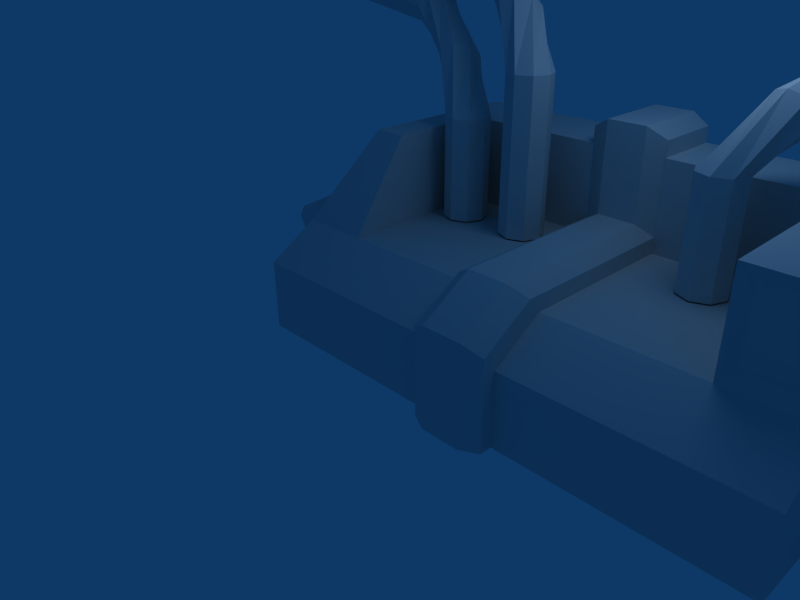 # Source: generator.blend  (saved by Blender 2.43.0; exported with 4.5.12 LTS)
import bpy
from mathutils import Matrix  # noqa: F401  (used for matrix-valued properties, if any)

bpy.ops.wm.read_factory_settings(use_empty=True)
scene = bpy.context.scene
scene.name = 'Scene'

# ---- collections
col_collection_1 = bpy.data.collections.new('Collection 1'); scene.collection.children.link(col_collection_1)

# ---- materials (node trees are filled in below, after node groups)
mat_material = bpy.data.materials.new('Material')
mat_material.alpha_threshold = 0.0
mat_material.roughness = 0.5
mat_material.line_color = (0.0, 0.0, 0.0, 1.0)

# ---- material node trees

# ---- world
world_world = bpy.data.worlds.new('World'); scene.world = world_world
world_world.color = (0.05656, 0.2208, 0.4)
world_world.use_sun_shadow = False
world_world.sun_shadow_jitter_overblur = 0.0
world_world.cycles.sampling_method = 'MANUAL'
world_world.cycles.sample_map_resolution = 256

# ---- cameras
cam_camera = bpy.data.cameras.new('Camera')
cam_camera.passepartout_alpha = 0.2
cam_camera.clip_end = 100.0
cam_camera.lens = 35.0
cam_camera.ortho_scale = 7.314
cam_camera.show_passepartout = False
cam_camera.show_safe_areas = True
cam_camera.dof.focus_distance = 0.0
cam_camera.dof.aperture_fstop = 128.0

# ---- lights
light_spot = bpy.data.lights.new('Spot', 'POINT')
light_spot.transmission_factor = 0.0
light_spot.cutoff_distance = 30.0
light_spot.energy = 100.0
light_spot.shadow_buffer_clip_start = 1.001
light_spot.shadow_soft_size = 1.0
light_spot.shadow_maximum_resolution = 0.006
light_spot.use_absolute_resolution = True
light_spot.cycles.use_multiple_importance_sampling = False

# ---- meshes
me_cube = bpy.data.meshes.new('Cube')
me_cube.from_pydata([(6.067, 3.017, 0.0043), (6.067, -1.0, 0.0043), (-1.0, -1.0, 0.0043), (-1.0, 3.017, 0.0043), (6.067, 3.017, 1.0), (6.067, -1.0, 1.0), (-1.0, -1.0, 1.0), (-1.0, 3.017, 1.0), (-1.0, 3.017, 1.443), (-1.0, -0.2867, 1.443), (6.067, -0.2867, 1.443), (6.067, 3.017, 1.443), (-1.0, -0.2547, 0.8181), (-1.0, 2.355, 0.8181), (-1.0, 0.2087, 1.106), (-1.0, 2.355, 1.106), (-1.0, 2.375, 0.0043), (-1.0, -0.2378, 0.0043), (-1.333, 0.02291, 0.7161), (-1.333, 0.3936, 0.9462), (-1.333, 2.111, 0.9462), (-1.333, 2.111, 0.7161), (-1.333, 2.127, -0.004538), (-1.333, 0.0365, -0.004538), (6.416, 0.0365, -0.004538), (6.416, 2.127, -0.004538), (6.416, 2.111, 0.7161), (6.416, 2.111, 0.9462), (6.416, 0.3936, 0.9462), (6.416, 0.02291, 0.7161), (6.075, -0.2378, 0.0043), (6.075, 2.375, 0.0043), (6.083, 2.355, 1.106), (6.083, 0.2087, 1.106), (6.083, 2.355, 0.8181), (6.083, -0.2547, 0.8181), (2.007, -0.2867, 1.443), (2.007, -1.0, 1.0), (2.007, -1.0, 0.0043), (3.026, -1.0, 0.0043), (3.026, -1.0, 1.0), (3.026, -0.2867, 1.443), (3.026, -0.4657, 1.659), (3.026, -1.179, 1.217), (3.026, -1.179, 0.007497), (2.007, -1.179, 0.007497), (2.007, -1.179, 1.217), (2.007, -0.4657, 1.659), (-0.01787, 2.021, 1.443), (-0.009034, -0.2867, 1.443), (2.007, 2.02, 1.443), (2.007, 2.026, 1.659), (3.026, 2.026, 1.659), (3.026, 2.02, 1.443), (5.016, -0.2867, 1.443), (5.014, 2.021, 1.443), (5.014, 2.021, 2.679), (5.016, -0.2867, 2.679), (3.026, 2.02, 2.679), (3.026, 2.026, 2.896), (2.007, 2.026, 2.896), (2.007, 2.02, 2.679), (-0.009034, 0.5502, 2.679), (-0.01787, 2.021, 2.679), (2.007, 3.009, 2.896), (3.026, 3.009, 2.896), (3.026, 3.017, 2.679), (2.007, 3.017, 2.679), (6.067, 3.017, 2.679), (6.067, -0.2867, 2.679), (-0.4729, 0.5502, 2.679), (-0.4729, 3.017, 2.679), (2.805, 3.0, 3.051), (2.265, 3.0, 3.051), (2.265, 1.889, 3.051), (2.805, 1.889, 3.051), (2.805, 1.889, 1.814), (2.265, 1.889, 1.814), (2.265, -0.6028, 1.814), (2.265, -1.316, 1.371), (2.265, -1.316, 0.01985), (2.805, -1.316, 0.01985), (2.805, -1.316, 1.371), (2.805, -0.6028, 1.814), (5.924, -0.1949, 2.511), (5.159, -0.1949, 2.511), (5.159, -0.1949, 1.611), (5.924, -0.1949, 1.611), (0.6379, 1.165, 2.881), (0.7282, 1.383, 2.881), (0.6379, 1.601, 2.881), (0.4198, 1.691, 2.881), (0.2018, 1.601, 2.881), (0.1115, 1.383, 2.881), (0.2018, 1.165, 2.881), (0.4198, 1.075, 2.881), (0.6379, 1.165, 1.456), (0.7282, 1.383, 1.456), (0.6379, 1.601, 1.456), (0.4198, 1.691, 1.456), (0.2018, 1.601, 1.456), (0.1115, 1.383, 1.456), (0.2018, 1.165, 1.456), (0.4198, 1.075, 1.456), (0.1867, 1.857, 3.59), (0.1681, 1.661, 3.72), (0.03762, 1.986, 3.46), (-0.1918, 1.972, 3.406), (-0.3671, 1.824, 3.46), (-0.3857, 1.628, 3.59), (-0.2366, 1.499, 3.72), (-0.007212, 1.513, 3.774), (-0.7844, 2.355, 4.162), (-0.7351, 2.252, 4.369), (-0.8714, 2.281, 3.956), (-0.9451, 2.074, 3.87), (-0.9625, 1.855, 3.956), (-0.9132, 1.752, 4.162), (-0.8262, 1.826, 4.369), (-0.7525, 2.033, 4.454), (-2.632, 2.669, 4.386), (-2.676, 2.588, 4.603), (-2.706, 2.614, 4.169), (-2.856, 2.455, 4.079), (-2.993, 2.286, 4.169), (-3.038, 2.205, 4.386), (-2.964, 2.26, 4.603), (-2.814, 2.418, 4.693), (-3.022, 3.169, 4.416), (-3.112, 3.17, 4.634), (-3.112, 3.167, 4.198), (-3.33, 3.167, 4.108), (-3.549, 3.168, 4.198), (-3.639, 3.17, 4.416), (-3.548, 3.171, 4.634), (-3.33, 3.171, 4.724), (-3.112, 3.805, 4.63), (-3.021, 3.804, 4.412), (-3.112, 3.803, 4.194), (-3.33, 3.803, 4.104), (-3.548, 3.803, 4.194), (-3.638, 3.805, 4.412), (-3.548, 3.806, 4.63), (-3.33, 3.806, 4.721), (-3.564, 3.811, 0.6648), (-3.716, 3.814, 0.6016), (-3.78, 3.815, 0.4492), (-3.716, 3.814, 0.2968), (-3.564, 3.811, 0.2337), (-3.412, 3.808, 0.2968), (-3.412, 3.808, 0.6016), (-3.349, 3.807, 0.4492), (-3.543, 2.41, 0.6648), (-3.696, 2.404, 0.6016), (-3.759, 2.401, 0.4492), (-3.696, 2.404, 0.2968), (-3.543, 2.41, 0.2337), (-3.391, 2.416, 0.2968), (-3.391, 2.416, 0.6016), (-3.328, 2.419, 0.4492), (-3.288, 1.432, 0.7032), (-3.437, 1.333, 0.6288), (-3.499, 1.292, 0.4492), (-3.437, 1.333, 0.2697), (-3.288, 1.432, 0.1953), (-3.138, 1.532, 0.2697), (-3.138, 1.532, 0.6288), (-3.077, 1.573, 0.4492), (-1.314, 1.168, 0.8652), (-1.314, 0.8734, 0.7434), (-1.314, 0.7516, 0.4492), (-1.314, 0.8734, 0.1551), (-1.314, 1.168, 0.03322), (-1.314, 1.462, 0.1551), (-1.314, 1.584, 0.4492), (-1.314, 1.462, 0.7434), (-2.74, 1.168, 0.7576), (-2.74, 0.9495, 0.6673), (-2.74, 0.8592, 0.4492), (-2.74, 0.9495, 0.2312), (-2.74, 1.168, 0.1409), (-2.74, 1.386, 0.2312), (-2.74, 1.476, 0.4492), (-2.74, 1.386, 0.6673), (-2.325, 3.806, 5.417), (-2.543, 3.806, 5.327), (-2.634, 3.805, 5.109), (-2.543, 3.803, 4.891), (-2.325, 3.803, 4.801), (-2.107, 3.803, 4.891), (-2.017, 3.804, 5.109), (-2.107, 3.805, 5.327), (-2.326, 3.171, 5.421), (-2.544, 3.171, 5.331), (-2.635, 3.17, 5.113), (-2.544, 3.168, 4.895), (-2.326, 3.167, 4.804), (-2.108, 3.167, 4.895), (-2.108, 3.17, 5.331), (-2.018, 3.169, 5.113), (-1.81, 2.418, 5.39), (-1.96, 2.26, 5.3), (-2.034, 2.205, 5.082), (-1.989, 2.286, 4.865), (-1.852, 2.455, 4.775), (-1.702, 2.614, 4.865), (-1.672, 2.588, 5.3), (-1.627, 2.669, 5.082), (0.2517, 2.033, 5.151), (0.178, 1.826, 5.066), (0.09098, 1.752, 4.859), (0.04174, 1.855, 4.652), (0.05907, 2.074, 4.567), (0.1328, 2.281, 4.652), (0.2691, 2.252, 5.066), (0.2198, 2.355, 4.859), (0.997, 1.513, 4.47), (0.7676, 1.499, 4.417), (0.6185, 1.628, 4.287), (0.6371, 1.824, 4.157), (0.8124, 1.972, 4.103), (1.042, 1.986, 4.157), (1.172, 1.661, 4.417), (1.191, 1.857, 4.287), (1.424, 1.075, 1.456), (1.206, 1.165, 1.456), (1.116, 1.383, 1.456), (1.206, 1.601, 1.456), (1.424, 1.691, 1.456), (1.642, 1.601, 1.456), (1.732, 1.383, 1.456), (1.642, 1.165, 1.456), (1.424, 1.075, 3.578), (1.206, 1.165, 3.578), (1.116, 1.383, 3.578), (1.206, 1.601, 3.578), (1.424, 1.691, 3.578), (1.642, 1.601, 3.578), (1.732, 1.383, 3.578), (1.642, 1.165, 3.578), (3.812, 1.165, 2.881), (3.721, 1.383, 2.881), (3.812, 1.601, 2.881), (4.03, 1.691, 2.881), (4.248, 1.601, 2.881), (4.338, 1.383, 2.881), (4.248, 1.165, 2.881), (4.03, 1.075, 2.881), (3.812, 1.165, 1.456), (3.721, 1.383, 1.456), (3.812, 1.601, 1.456), (4.03, 1.691, 1.456), (4.248, 1.601, 1.456), (4.338, 1.383, 1.456), (4.248, 1.165, 1.456), (4.03, 1.075, 1.456), (4.263, 1.857, 3.59), (4.281, 1.661, 3.72), (4.412, 1.986, 3.46), (4.641, 1.972, 3.406), (4.817, 1.824, 3.46), (4.835, 1.628, 3.59), (4.686, 1.499, 3.72), (4.457, 1.513, 3.774), (5.234, 2.355, 4.162), (5.185, 2.252, 4.369), (5.321, 2.281, 3.956), (5.395, 2.074, 3.87), (5.412, 1.855, 3.956), (5.363, 1.752, 4.162), (5.276, 1.826, 4.369), (5.202, 2.033, 4.454), (7.081, 2.669, 4.386), (7.126, 2.588, 4.603), (7.155, 2.614, 4.169), (7.305, 2.455, 4.079), (7.443, 2.286, 4.169), (7.488, 2.205, 4.386), (7.413, 2.26, 4.603), (7.263, 2.418, 4.693), (7.472, 3.169, 4.416), (7.562, 3.17, 4.634), (7.562, 3.167, 4.198), (7.78, 3.167, 4.108), (7.998, 3.168, 4.198), (8.088, 3.17, 4.416), (7.998, 3.171, 4.634), (7.78, 3.171, 4.724), (7.561, 3.805, 4.63), (7.471, 3.804, 4.412), (7.561, 3.803, 4.194), (7.779, 3.803, 4.104), (7.997, 3.803, 4.194), (8.087, 3.805, 4.412), (7.997, 3.806, 4.63), (7.779, 3.806, 4.721), (7.826, 1.386, 0.6673), (7.826, 1.476, 0.4492), (7.826, 1.386, 0.2312), (7.826, 1.168, 0.1409), (7.826, 0.9495, 0.2312), (7.826, 0.8592, 0.4492), (7.826, 0.9495, 0.6673), (7.826, 1.168, 0.7576), (6.401, 1.462, 0.7434), (6.401, 1.462, 0.1551), (6.401, 1.168, 0.03322), (6.401, 0.8734, 0.1551), (6.401, 0.7516, 0.4492), (6.401, 0.8734, 0.7434), (6.401, 1.168, 0.8652), (8.163, 1.573, 0.4492), (8.225, 1.532, 0.6288), (8.225, 1.532, 0.2697), (8.375, 1.432, 0.1953), (8.524, 1.333, 0.2697), (8.586, 1.292, 0.4492), (8.524, 1.333, 0.6288), (8.375, 1.432, 0.7032), (8.415, 2.419, 0.4492), (8.478, 2.416, 0.6016), (8.478, 2.416, 0.2968), (8.63, 2.41, 0.2337), (8.782, 2.404, 0.2968), (8.846, 2.401, 0.4492), (8.782, 2.404, 0.6016), (8.63, 2.41, 0.6648), (8.435, 3.807, 0.4492), (8.498, 3.808, 0.6016), (8.498, 3.808, 0.2968), (8.651, 3.811, 0.2337), (8.803, 3.814, 0.2968), (8.866, 3.815, 0.4492), (8.803, 3.814, 0.6016), (8.651, 3.811, 0.6648)], [], [(2, 6, 12, 17), (7, 3, 16, 13), (6, 9, 14, 12), (9, 8, 15, 14), (8, 7, 13, 15), (12, 14, 19, 18), (14, 15, 20, 19), (15, 13, 21, 20), (13, 16, 22, 21), (17, 12, 18, 23), (18, 19, 20, 21), (22, 23, 18, 21), (25, 26, 29, 24), (29, 26, 27, 28), (30, 24, 29, 35), (34, 26, 25, 31), (32, 27, 26, 34), (33, 28, 27, 32), (35, 29, 28, 33), (5, 35, 33, 10), (10, 33, 32, 11), (4, 11, 32, 34), (0, 4, 34, 31), (1, 30, 35, 5), (6, 2, 38, 37), (1, 5, 40, 39), (40, 41, 42, 43), (39, 40, 43, 44), (37, 38, 45, 46), (36, 37, 46, 47), (49, 9, 6), (49, 36, 50, 48), (10, 54, 5), (53, 41, 54, 55), (55, 54, 57, 56), (53, 55, 56, 58), (48, 50, 61, 63), (49, 48, 63, 62), (9, 49, 62, 70), (10, 11, 68, 69), (8, 9, 70, 71), (71, 70, 62, 63), (71, 63, 61, 67), (68, 66, 58, 56), (69, 68, 56, 57), (6, 37, 36, 49), (36, 47, 51, 50), (42, 41, 53, 52), (5, 54, 41, 40), (67, 61, 60, 64), (65, 59, 58, 66), (59, 65, 72, 75), (64, 60, 74, 73), (60, 51, 77, 74), (52, 59, 75, 76), (42, 52, 76, 83), (51, 47, 78, 77), (47, 46, 79, 78), (46, 45, 80, 79), (44, 43, 82, 81), (43, 42, 83, 82), (79, 80, 81, 82), (78, 79, 82, 83), (77, 76, 75, 74), (78, 83, 76, 77), (73, 74, 75, 72), (69, 57, 85, 84), (10, 69, 84, 87), (57, 54, 86, 85), (54, 10, 87, 86), (86, 87, 84, 85), (88, 96, 97, 89), (89, 97, 98, 90), (90, 98, 99, 91), (91, 99, 100, 92), (92, 100, 101, 93), (93, 101, 102, 94), (94, 102, 103, 95), (95, 103, 96, 88), (88, 89, 104, 105), (89, 90, 106, 104), (90, 91, 107, 106), (91, 92, 108, 107), (92, 93, 109, 108), (93, 94, 110, 109), (94, 95, 111, 110), (95, 88, 105, 111), (105, 104, 112, 113), (104, 106, 114, 112), (106, 107, 115, 114), (107, 108, 116, 115), (108, 109, 117, 116), (109, 110, 118, 117), (110, 111, 119, 118), (111, 105, 113, 119), (113, 112, 120, 121), (112, 114, 122, 120), (114, 115, 123, 122), (115, 116, 124, 123), (116, 117, 125, 124), (117, 118, 126, 125), (118, 119, 127, 126), (119, 113, 121, 127), (121, 120, 128, 129), (120, 122, 130, 128), (122, 123, 131, 130), (123, 124, 132, 131), (124, 125, 133, 132), (125, 126, 134, 133), (126, 127, 135, 134), (127, 121, 129, 135), (129, 128, 137, 136), (128, 130, 138, 137), (130, 131, 139, 138), (131, 132, 140, 139), (132, 133, 141, 140), (133, 134, 142, 141), (134, 135, 143, 142), (135, 129, 136, 143), (152, 158, 150, 144), (153, 152, 144, 145), (154, 153, 145, 146), (155, 154, 146, 147), (156, 155, 147, 148), (157, 156, 148, 149), (159, 157, 149, 151), (158, 159, 151, 150), (160, 166, 158, 152), (161, 160, 152, 153), (162, 161, 153, 154), (163, 162, 154, 155), (164, 163, 155, 156), (165, 164, 156, 157), (167, 165, 157, 159), (166, 167, 159, 158), (176, 183, 166, 160), (177, 176, 160, 161), (178, 177, 161, 162), (179, 178, 162, 163), (180, 179, 163, 164), (181, 180, 164, 165), (182, 181, 165, 167), (183, 182, 167, 166), (176, 168, 175, 183), (177, 169, 168, 176), (178, 170, 169, 177), (179, 171, 170, 178), (180, 172, 171, 179), (181, 173, 172, 180), (182, 174, 173, 181), (183, 175, 174, 182), (192, 198, 191, 184), (193, 192, 184, 185), (194, 193, 185, 186), (195, 194, 186, 187), (196, 195, 187, 188), (197, 196, 188, 189), (199, 197, 189, 190), (198, 199, 190, 191), (200, 206, 198, 192), (201, 200, 192, 193), (202, 201, 193, 194), (203, 202, 194, 195), (204, 203, 195, 196), (205, 204, 196, 197), (207, 205, 197, 199), (206, 207, 199, 198), (208, 214, 206, 200), (209, 208, 200, 201), (210, 209, 201, 202), (211, 210, 202, 203), (212, 211, 203, 204), (213, 212, 204, 205), (215, 213, 205, 207), (214, 215, 207, 206), (216, 222, 214, 208), (217, 216, 208, 209), (218, 217, 209, 210), (219, 218, 210, 211), (220, 219, 211, 212), (221, 220, 212, 213), (223, 221, 213, 215), (222, 223, 215, 214), (232, 239, 222, 216), (233, 232, 216, 217), (234, 233, 217, 218), (235, 234, 218, 219), (236, 235, 219, 220), (237, 236, 220, 221), (238, 237, 221, 223), (239, 238, 223, 222), (232, 224, 231, 239), (233, 225, 224, 232), (234, 226, 225, 233), (235, 227, 226, 234), (236, 228, 227, 235), (237, 229, 228, 236), (238, 230, 229, 237), (239, 231, 230, 238), (240, 241, 249, 248), (241, 242, 250, 249), (242, 243, 251, 250), (243, 244, 252, 251), (244, 245, 253, 252), (245, 246, 254, 253), (246, 247, 255, 254), (247, 240, 248, 255), (240, 257, 256, 241), (241, 256, 258, 242), (242, 258, 259, 243), (243, 259, 260, 244), (244, 260, 261, 245), (245, 261, 262, 246), (246, 262, 263, 247), (247, 263, 257, 240), (257, 265, 264, 256), (256, 264, 266, 258), (258, 266, 267, 259), (259, 267, 268, 260), (260, 268, 269, 261), (261, 269, 270, 262), (262, 270, 271, 263), (263, 271, 265, 257), (265, 273, 272, 264), (264, 272, 274, 266), (266, 274, 275, 267), (267, 275, 276, 268), (268, 276, 277, 269), (269, 277, 278, 270), (270, 278, 279, 271), (271, 279, 273, 265), (273, 281, 280, 272), (272, 280, 282, 274), (274, 282, 283, 275), (275, 283, 284, 276), (276, 284, 285, 277), (277, 285, 286, 278), (278, 286, 287, 279), (279, 287, 281, 273), (281, 288, 289, 280), (280, 289, 290, 282), (282, 290, 291, 283), (283, 291, 292, 284), (284, 292, 293, 285), (285, 293, 294, 286), (286, 294, 295, 287), (287, 295, 288, 281), (298, 299, 306, 305), (299, 300, 307, 306), (300, 301, 308, 307), (301, 302, 309, 308), (302, 303, 310, 309), (303, 296, 304, 310), (296, 312, 311, 297), (297, 311, 313, 298), (298, 313, 314, 299), (299, 314, 315, 300), (300, 315, 316, 301), (301, 316, 317, 302), (302, 317, 318, 303), (303, 318, 312, 296), (312, 320, 319, 311), (311, 319, 321, 313), (313, 321, 322, 314), (314, 322, 323, 315), (315, 323, 324, 316), (316, 324, 325, 317), (317, 325, 326, 318), (318, 326, 320, 312), (320, 328, 327, 319), (319, 327, 329, 321), (321, 329, 330, 322), (322, 330, 331, 323), (323, 331, 332, 324), (324, 332, 333, 325), (325, 333, 334, 326), (326, 334, 328, 320)])
_uv = me_cube.uv_layers.new(name='UVTex')
_uv.uv.foreach_set('vector', [0.1256, 0.9328, 0.1256, 0.8359, 0.1981, 0.8536, 0.1997, 0.9328, 0.5163, 0.8359, 0.5163, 0.9328, 0.4538, 0.9325, 0.4519, 0.8535, 0.1256, 0.8359, 0.195, 0.7928, 0.2432, 0.8256, 0.1981, 0.8536, 0.195, 0.7928, 0.5163, 0.7928, 0.4519, 0.8256, 0.2432, 0.8256, 0.5163, 0.7928, 0.5163, 0.8359, 0.4519, 0.8535, 0.4519, 0.8256, 0.1981, 0.8536, 0.2432, 0.8256, 0.2612, 0.8411, 0.2251, 0.8635, 0.2432, 0.8256, 0.4519, 0.8256, 0.4282, 0.8411, 0.2612, 0.8411, 0.4519, 0.8256, 0.4519, 0.8535, 0.4282, 0.8634, 0.4282, 0.8411, 0.4519, 0.8535, 0.4538, 0.9325, 0.4297, 0.9334, 0.4282, 0.8634, 0.1997, 0.9328, 0.1981, 0.8536, 0.2251, 0.8635, 0.2264, 0.9336, 0.2251, 0.8635, 0.2612, 0.8411, 0.4282, 0.8411, 0.4282, 0.8634, 0.4297, 0.9334, 0.2264, 0.9336, 0.2251, 0.8635, 0.4282, 0.8634, 0.4297, 0.9334, 0.4282, 0.8634, 0.2251, 0.8635, 0.2264, 0.9336, 0.2251, 0.8635, 0.4282, 0.8634, 0.4282, 0.8411, 0.2612, 0.8411, 0.1997, 0.9328, 0.2264, 0.9336, 0.2251, 0.8635, 0.1981, 0.8536, 0.4519, 0.8535, 0.4282, 0.8634, 0.4297, 0.9334, 0.4538, 0.9325, 0.4519, 0.8256, 0.4282, 0.8411, 0.4282, 0.8634, 0.4519, 0.8535, 0.2432, 0.8256, 0.2612, 0.8411, 0.4282, 0.8411, 0.4519, 0.8256, 0.1981, 0.8536, 0.2251, 0.8635, 0.2612, 0.8411, 0.2432, 0.8256, 0.1256, 0.8359, 0.1981, 0.8536, 0.2432, 0.8256, 0.195, 0.7928, 0.195, 0.7928, 0.2432, 0.8256, 0.4519, 0.8256, 0.5163, 0.7928, 0.5163, 0.8359, 0.5163, 0.7928, 0.4519, 0.8256, 0.4519, 0.8535, 0.5163, 0.9328, 0.5163, 0.8359, 0.4519, 0.8535, 0.4538, 0.9325, 0.1256, 0.9328, 0.1997, 0.9328, 0.1981, 0.8536, 0.1256, 0.8359, 0.04865, 0.1983, 0.04865, 0.2786, 0.2911, 0.2786, 0.2911, 0.1983, 0.6186, 0.2786, 0.6186, 0.1983, 0.3734, 0.1983, 0.3734, 0.2786, 0.3734, 0.1983, 0.3734, 0.1626, 0.3629, 0.1606, 0.3587, 0.1945, 0.3734, 0.2786, 0.3734, 0.1983, 0.3587, 0.1945, 0.3663, 0.2748, 0.2911, 0.1983, 0.2911, 0.2786, 0.2984, 0.2752, 0.3058, 0.194, 0.2911, 0.1626, 0.2911, 0.1983, 0.3058, 0.194, 0.3014, 0.1606, 0.1286, 0.1626, 0.04865, 0.1626, 0.04865, 0.1983, 0.1316, 0.4722, 0.272, 0.4728, 0.2726, 0.3121, 0.1316, 0.3116, 0.6186, 0.1626, 0.5338, 0.1626, 0.6186, 0.1983, 0.3983, 0.3123, 0.3982, 0.4771, 0.5405, 0.4772, 0.5403, 0.3122, 0.5403, 0.3122, 0.5405, 0.4772, 0.6289, 0.4771, 0.6288, 0.3122, 0.06166, 0.5065, 0.2762, 0.5065, 0.2762, 0.64, 0.06166, 0.64, 0.6239, 0.5072, 0.3938, 0.5069, 0.3938, 0.6399, 0.6239, 0.6397, 0.1316, 0.4722, 0.1316, 0.3116, 0.04548, 0.3116, 0.04548, 0.4139, 0.04865, 0.1626, 0.1286, 0.1626, 0.1286, 0.06288, 0.09115, 0.06288, 0.6991, 0.04224, 0.6991, 0.339, 0.8101, 0.339, 0.8101, 0.04224, 0.713, 0.662, 0.713, 0.3815, 0.818, 0.4525, 0.818, 0.662, 0.06436, 0.681, 0.06437, 0.8754, 0.1009, 0.8754, 0.1002, 0.7595, 0.06436, 0.681, 0.1002, 0.7595, 0.2598, 0.7595, 0.2598, 0.681, 0.6212, 0.681, 0.3815, 0.681, 0.3815, 0.7595, 0.5382, 0.7595, 0.6212, 0.9413, 0.6212, 0.681, 0.5382, 0.7595, 0.5384, 0.9413, 0.04865, 0.1983, 0.2911, 0.1983, 0.2911, 0.1626, 0.1286, 0.1626, 0.272, 0.4728, 0.2936, 0.4907, 0.2937, 0.3125, 0.2726, 0.3121, 0.3765, 0.4906, 0.3982, 0.4771, 0.3983, 0.3123, 0.3766, 0.3124, 0.6186, 0.1983, 0.5338, 0.1626, 0.3734, 0.1626, 0.3734, 0.1983, 0.2598, 0.681, 0.2598, 0.7595, 0.2769, 0.7591, 0.2769, 0.6816, 0.3644, 0.6816, 0.3644, 0.7591, 0.3815, 0.7595, 0.3815, 0.681, 0.3644, 0.7591, 0.3644, 0.6816, 0.3432, 0.6823, 0.3432, 0.7699, 0.2769, 0.6816, 0.2769, 0.7591, 0.3006, 0.7699, 0.3006, 0.6823, 0.2762, 0.64, 0.2762, 0.5065, 0.3078, 0.5232, 0.3078, 0.6567, 0.3938, 0.5069, 0.3938, 0.6399, 0.3661, 0.6567, 0.3661, 0.5232, 0.3765, 0.4906, 0.3766, 0.3124, 0.3545, 0.3226, 0.3544, 0.5008, 0.2937, 0.3125, 0.2936, 0.4907, 0.3158, 0.5008, 0.3158, 0.3226, 0.3014, 0.1606, 0.3058, 0.194, 0.3216, 0.1926, 0.3178, 0.1583, 0.3058, 0.194, 0.2984, 0.2752, 0.3162, 0.2742, 0.3216, 0.1926, 0.3663, 0.2748, 0.3587, 0.1945, 0.3441, 0.1937, 0.3516, 0.2734, 0.3587, 0.1945, 0.3629, 0.1606, 0.3478, 0.1583, 0.3441, 0.1937, 0.3216, 0.1926, 0.3162, 0.2742, 0.3516, 0.2734, 0.3441, 0.1937, 0.3178, 0.1583, 0.3216, 0.1926, 0.3441, 0.1937, 0.3478, 0.1583, 0.3078, 0.5232, 0.3661, 0.5232, 0.3661, 0.6567, 0.3078, 0.6567, 0.3158, 0.5008, 0.3544, 0.5008, 0.3545, 0.3226, 0.3158, 0.3226, 0.3006, 0.6823, 0.3006, 0.7699, 0.3432, 0.7699, 0.3432, 0.6823, 0.6186, 0.06288, 0.5338, 0.06288, 0.5454, 0.07644, 0.6071, 0.07644, 0.6186, 0.1626, 0.6186, 0.06288, 0.6071, 0.07644, 0.6071, 0.149, 0.5338, 0.06288, 0.5338, 0.1626, 0.5454, 0.149, 0.5454, 0.07644, 0.5338, 0.1626, 0.6186, 0.1626, 0.6071, 0.149, 0.5454, 0.149, 0.5454, 0.149, 0.6071, 0.149, 0.6071, 0.07644, 0.5454, 0.07644, 0.9543, 0.7752, 0.9543, 0.9712, 0.9668, 0.9712, 0.9668, 0.7752, 0.9668, 0.7752, 0.9668, 0.9712, 0.9543, 0.9712, 0.9543, 0.7752, 0.9543, 0.7752, 0.9543, 0.9712, 0.9244, 0.9712, 0.9244, 0.7752, 0.9244, 0.7752, 0.9244, 0.9712, 0.8944, 0.9712, 0.8944, 0.7752, 0.8944, 0.7752, 0.8944, 0.9712, 0.882, 0.9712, 0.882, 0.7752, 0.882, 0.7752, 0.882, 0.9712, 0.8944, 0.9712, 0.8944, 0.7752, 0.8944, 0.7752, 0.8944, 0.9712, 0.9244, 0.9712, 0.9244, 0.7752, 0.9244, 0.7752, 0.9244, 0.9712, 0.9543, 0.9712, 0.9543, 0.7752, 0.9543, 0.7752, 0.9668, 0.7752, 0.9668, 0.6568, 0.9543, 0.6568, 0.9668, 0.7752, 0.9543, 0.7752, 0.9543, 0.6568, 0.9668, 0.6568, 0.9543, 0.7752, 0.9244, 0.7752, 0.9244, 0.6568, 0.9543, 0.6568, 0.9244, 0.7752, 0.8944, 0.7752, 0.8944, 0.6568, 0.9244, 0.6568, 0.8944, 0.7752, 0.882, 0.7752, 0.882, 0.6568, 0.8944, 0.6568, 0.882, 0.7752, 0.8944, 0.7752, 0.8944, 0.6568, 0.882, 0.6568, 0.8944, 0.7752, 0.9244, 0.7752, 0.9244, 0.6568, 0.8944, 0.6568, 0.9244, 0.7752, 0.9543, 0.7752, 0.9543, 0.6568, 0.9244, 0.6568, 0.9543, 0.6568, 0.9668, 0.6568, 0.9668, 0.5131, 0.9543, 0.5131, 0.9668, 0.6568, 0.9543, 0.6568, 0.9543, 0.5131, 0.9668, 0.5131, 0.9543, 0.6568, 0.9244, 0.6568, 0.9244, 0.5131, 0.9543, 0.5131, 0.9244, 0.6568, 0.8944, 0.6568, 0.8944, 0.5131, 0.9244, 0.5131, 0.8944, 0.6568, 0.882, 0.6568, 0.882, 0.5131, 0.8944, 0.5131, 0.882, 0.6568, 0.8944, 0.6568, 0.8944, 0.5131, 0.882, 0.5131, 0.8944, 0.6568, 0.9244, 0.6568, 0.9244, 0.5131, 0.8944, 0.5131, 0.9244, 0.6568, 0.9543, 0.6568, 0.9543, 0.5131, 0.9244, 0.5131, 0.9543, 0.5131, 0.9668, 0.5131, 0.9668, 0.2087, 0.9543, 0.2087, 0.9668, 0.5131, 0.9543, 0.5131, 0.9543, 0.2087, 0.9668, 0.2087, 0.9543, 0.5131, 0.9244, 0.5131, 0.9244, 0.2087, 0.9543, 0.2087, 0.9244, 0.5131, 0.8944, 0.5131, 0.8944, 0.2087, 0.9244, 0.2087, 0.8944, 0.5131, 0.882, 0.5131, 0.882, 0.2087, 0.8944, 0.2087, 0.882, 0.5131, 0.8944, 0.5131, 0.8944, 0.2087, 0.882, 0.2087, 0.8944, 0.5131, 0.9244, 0.5131, 0.9244, 0.2087, 0.8944, 0.2087, 0.9244, 0.5131, 0.9543, 0.5131, 0.9543, 0.2087, 0.9244, 0.2087, 0.9543, 0.2087, 0.9668, 0.2087, 0.9668, 0.1158, 0.9543, 0.1158, 0.9668, 0.2087, 0.9543, 0.2087, 0.9543, 0.1158, 0.9668, 0.1158, 0.9543, 0.2087, 0.9244, 0.2087, 0.9244, 0.1158, 0.9543, 0.1158, 0.9244, 0.2087, 0.8944, 0.2087, 0.8944, 0.1158, 0.9244, 0.1158, 0.8944, 0.2087, 0.882, 0.2087, 0.882, 0.1158, 0.8944, 0.1158, 0.882, 0.2087, 0.8944, 0.2087, 0.8944, 0.1158, 0.882, 0.1158, 0.8944, 0.2087, 0.9244, 0.2087, 0.9244, 0.1158, 0.8944, 0.1158, 0.9244, 0.2087, 0.9543, 0.2087, 0.9543, 0.1158, 0.9244, 0.1158, 0.9543, 0.1158, 0.9668, 0.1158, 0.9668, 0.02839, 0.9543, 0.02839, 0.9668, 0.1158, 0.9543, 0.1158, 0.9543, 0.02839, 0.9668, 0.02839, 0.9543, 0.1158, 0.9244, 0.1158, 0.9244, 0.02839, 0.9543, 0.02839, 0.9244, 0.1158, 0.8944, 0.1158, 0.8944, 0.02839, 0.9244, 0.02839, 0.8944, 0.1158, 0.882, 0.1158, 0.882, 0.02839, 0.8944, 0.02839, 0.882, 0.1158, 0.8944, 0.1158, 0.8944, 0.02839, 0.882, 0.02839, 0.8944, 0.1158, 0.9244, 0.1158, 0.9244, 0.02839, 0.8944, 0.02839, 0.9244, 0.1158, 0.9543, 0.1158, 0.9543, 0.02839, 0.9244, 0.02839, 0.9244, 0.5131, 0.9543, 0.5131, 0.9543, 0.2087, 0.9244, 0.2087, 0.8944, 0.5131, 0.9244, 0.5131, 0.9244, 0.2087, 0.8944, 0.2087, 0.882, 0.5131, 0.8944, 0.5131, 0.8944, 0.2087, 0.882, 0.2087, 0.8944, 0.5131, 0.882, 0.5131, 0.882, 0.2087, 0.8944, 0.2087, 0.9244, 0.5131, 0.8944, 0.5131, 0.8944, 0.2087, 0.9244, 0.2087, 0.9543, 0.5131, 0.9244, 0.5131, 0.9244, 0.2087, 0.9543, 0.2087, 0.9668, 0.5131, 0.9543, 0.5131, 0.9543, 0.2087, 0.9668, 0.2087, 0.9543, 0.5131, 0.9668, 0.5131, 0.9668, 0.2087, 0.9543, 0.2087, 0.9244, 0.6568, 0.9543, 0.6568, 0.9543, 0.5131, 0.9244, 0.5131, 0.8944, 0.6568, 0.9244, 0.6568, 0.9244, 0.5131, 0.8944, 0.5131, 0.882, 0.6568, 0.8944, 0.6568, 0.8944, 0.5131, 0.882, 0.5131, 0.8944, 0.6568, 0.882, 0.6568, 0.882, 0.5131, 0.8944, 0.5131, 0.9244, 0.6568, 0.8944, 0.6568, 0.8944, 0.5131, 0.9244, 0.5131, 0.9543, 0.6568, 0.9244, 0.6568, 0.9244, 0.5131, 0.9543, 0.5131, 0.9668, 0.6568, 0.9543, 0.6568, 0.9543, 0.5131, 0.9668, 0.5131, 0.9543, 0.6568, 0.9668, 0.6568, 0.9668, 0.5131, 0.9543, 0.5131, 0.9244, 0.7752, 0.9543, 0.7752, 0.9543, 0.6568, 0.9244, 0.6568, 0.8944, 0.7752, 0.9244, 0.7752, 0.9244, 0.6568, 0.8944, 0.6568, 0.882, 0.7752, 0.8944, 0.7752, 0.8944, 0.6568, 0.882, 0.6568, 0.8944, 0.7752, 0.882, 0.7752, 0.882, 0.6568, 0.8944, 0.6568, 0.9244, 0.7752, 0.8944, 0.7752, 0.8944, 0.6568, 0.9244, 0.6568, 0.9543, 0.7752, 0.9244, 0.7752, 0.9244, 0.6568, 0.9543, 0.6568, 0.9668, 0.7752, 0.9543, 0.7752, 0.9543, 0.6568, 0.9668, 0.6568, 0.9543, 0.7752, 0.9668, 0.7752, 0.9668, 0.6568, 0.9543, 0.6568, 0.9244, 0.7752, 0.9244, 0.9712, 0.9543, 0.9712, 0.9543, 0.7752, 0.8944, 0.7752, 0.8944, 0.9712, 0.9244, 0.9712, 0.9244, 0.7752, 0.882, 0.7752, 0.882, 0.9712, 0.8944, 0.9712, 0.8944, 0.7752, 0.8944, 0.7752, 0.8944, 0.9712, 0.882, 0.9712, 0.882, 0.7752, 0.9244, 0.7752, 0.9244, 0.9712, 0.8944, 0.9712, 0.8944, 0.7752, 0.9543, 0.7752, 0.9543, 0.9712, 0.9244, 0.9712, 0.9244, 0.7752, 0.9668, 0.7752, 0.9668, 0.9712, 0.9543, 0.9712, 0.9543, 0.7752, 0.9543, 0.7752, 0.9543, 0.9712, 0.9668, 0.9712, 0.9668, 0.7752, 0.9244, 0.1158, 0.9543, 0.1158, 0.9543, 0.02839, 0.9244, 0.02839, 0.8944, 0.1158, 0.9244, 0.1158, 0.9244, 0.02839, 0.8944, 0.02839, 0.882, 0.1158, 0.8944, 0.1158, 0.8944, 0.02839, 0.882, 0.02839, 0.8944, 0.1158, 0.882, 0.1158, 0.882, 0.02839, 0.8944, 0.02839, 0.9244, 0.1158, 0.8944, 0.1158, 0.8944, 0.02839, 0.9244, 0.02839, 0.9543, 0.1158, 0.9244, 0.1158, 0.9244, 0.02839, 0.9543, 0.02839, 0.9668, 0.1158, 0.9543, 0.1158, 0.9543, 0.02839, 0.9668, 0.02839, 0.9543, 0.1158, 0.9668, 0.1158, 0.9668, 0.02839, 0.9543, 0.02839, 0.9244, 0.2087, 0.9543, 0.2087, 0.9543, 0.1158, 0.9244, 0.1158, 0.8944, 0.2087, 0.9244, 0.2087, 0.9244, 0.1158, 0.8944, 0.1158, 0.882, 0.2087, 0.8944, 0.2087, 0.8944, 0.1158, 0.882, 0.1158, 0.8944, 0.2087, 0.882, 0.2087, 0.882, 0.1158, 0.8944, 0.1158, 0.9244, 0.2087, 0.8944, 0.2087, 0.8944, 0.1158, 0.9244, 0.1158, 0.9543, 0.2087, 0.9244, 0.2087, 0.9244, 0.1158, 0.9543, 0.1158, 0.9668, 0.2087, 0.9543, 0.2087, 0.9543, 0.1158, 0.9668, 0.1158, 0.9543, 0.2087, 0.9668, 0.2087, 0.9668, 0.1158, 0.9543, 0.1158, 0.9244, 0.5131, 0.9543, 0.5131, 0.9543, 0.2087, 0.9244, 0.2087, 0.8944, 0.5131, 0.9244, 0.5131, 0.9244, 0.2087, 0.8944, 0.2087, 0.882, 0.5131, 0.8944, 0.5131, 0.8944, 0.2087, 0.882, 0.2087, 0.8944, 0.5131, 0.882, 0.5131, 0.882, 0.2087, 0.8944, 0.2087, 0.9244, 0.5131, 0.8944, 0.5131, 0.8944, 0.2087, 0.9244, 0.2087, 0.9543, 0.5131, 0.9244, 0.5131, 0.9244, 0.2087, 0.9543, 0.2087, 0.9668, 0.5131, 0.9543, 0.5131, 0.9543, 0.2087, 0.9668, 0.2087, 0.9543, 0.5131, 0.9668, 0.5131, 0.9668, 0.2087, 0.9543, 0.2087, 0.9244, 0.6568, 0.9543, 0.6568, 0.9543, 0.5131, 0.9244, 0.5131, 0.8944, 0.6568, 0.9244, 0.6568, 0.9244, 0.5131, 0.8944, 0.5131, 0.882, 0.6568, 0.8944, 0.6568, 0.8944, 0.5131, 0.882, 0.5131, 0.8944, 0.6568, 0.882, 0.6568, 0.882, 0.5131, 0.8944, 0.5131, 0.9244, 0.6568, 0.8944, 0.6568, 0.8944, 0.5131, 0.9244, 0.5131, 0.9543, 0.6568, 0.9244, 0.6568, 0.9244, 0.5131, 0.9543, 0.5131, 0.9668, 0.6568, 0.9543, 0.6568, 0.9543, 0.5131, 0.9668, 0.5131, 0.9543, 0.6568, 0.9668, 0.6568, 0.9668, 0.5131, 0.9543, 0.5131, 0.9244, 0.7752, 0.9543, 0.7752, 0.9543, 0.6568, 0.9244, 0.6568, 0.8944, 0.7752, 0.9244, 0.7752, 0.9244, 0.6568, 0.8944, 0.6568, 0.882, 0.7752, 0.8944, 0.7752, 0.8944, 0.6568, 0.882, 0.6568, 0.8944, 0.7752, 0.882, 0.7752, 0.882, 0.6568, 0.8944, 0.6568, 0.9244, 0.7752, 0.8944, 0.7752, 0.8944, 0.6568, 0.9244, 0.6568, 0.9543, 0.7752, 0.9244, 0.7752, 0.9244, 0.6568, 0.9543, 0.6568, 0.9668, 0.7752, 0.9543, 0.7752, 0.9543, 0.6568, 0.9668, 0.6568, 0.9543, 0.7752, 0.9668, 0.7752, 0.9668, 0.6568, 0.9543, 0.6568, 0.9244, 0.7752, 0.9244, 0.9712, 0.9543, 0.9712, 0.9543, 0.7752, 0.8944, 0.7752, 0.8944, 0.9712, 0.9244, 0.9712, 0.9244, 0.7752, 0.882, 0.7752, 0.882, 0.9712, 0.8944, 0.9712, 0.8944, 0.7752, 0.8944, 0.7752, 0.8944, 0.9712, 0.882, 0.9712, 0.882, 0.7752, 0.9244, 0.7752, 0.9244, 0.9712, 0.8944, 0.9712, 0.8944, 0.7752, 0.9543, 0.7752, 0.9543, 0.9712, 0.9244, 0.9712, 0.9244, 0.7752, 0.9668, 0.7752, 0.9668, 0.9712, 0.9543, 0.9712, 0.9543, 0.7752, 0.9543, 0.7752, 0.9543, 0.9712, 0.9668, 0.9712, 0.9668, 0.7752, 0.9543, 0.7752, 0.9668, 0.7752, 0.9668, 0.9712, 0.9543, 0.9712, 0.9668, 0.7752, 0.9543, 0.7752, 0.9543, 0.9712, 0.9668, 0.9712, 0.9543, 0.7752, 0.9244, 0.7752, 0.9244, 0.9712, 0.9543, 0.9712, 0.9244, 0.7752, 0.8944, 0.7752, 0.8944, 0.9712, 0.9244, 0.9712, 0.8944, 0.7752, 0.882, 0.7752, 0.882, 0.9712, 0.8944, 0.9712, 0.882, 0.7752, 0.8944, 0.7752, 0.8944, 0.9712, 0.882, 0.9712, 0.8944, 0.7752, 0.9244, 0.7752, 0.9244, 0.9712, 0.8944, 0.9712, 0.9244, 0.7752, 0.9543, 0.7752, 0.9543, 0.9712, 0.9244, 0.9712, 0.9543, 0.7752, 0.9543, 0.6568, 0.9668, 0.6568, 0.9668, 0.7752, 0.9668, 0.7752, 0.9668, 0.6568, 0.9543, 0.6568, 0.9543, 0.7752, 0.9543, 0.7752, 0.9543, 0.6568, 0.9244, 0.6568, 0.9244, 0.7752, 0.9244, 0.7752, 0.9244, 0.6568, 0.8944, 0.6568, 0.8944, 0.7752, 0.8944, 0.7752, 0.8944, 0.6568, 0.882, 0.6568, 0.882, 0.7752, 0.882, 0.7752, 0.882, 0.6568, 0.8944, 0.6568, 0.8944, 0.7752, 0.8944, 0.7752, 0.8944, 0.6568, 0.9244, 0.6568, 0.9244, 0.7752, 0.9244, 0.7752, 0.9244, 0.6568, 0.9543, 0.6568, 0.9543, 0.7752, 0.9543, 0.6568, 0.9543, 0.5131, 0.9668, 0.5131, 0.9668, 0.6568, 0.9668, 0.6568, 0.9668, 0.5131, 0.9543, 0.5131, 0.9543, 0.6568, 0.9543, 0.6568, 0.9543, 0.5131, 0.9244, 0.5131, 0.9244, 0.6568, 0.9244, 0.6568, 0.9244, 0.5131, 0.8944, 0.5131, 0.8944, 0.6568, 0.8944, 0.6568, 0.8944, 0.5131, 0.882, 0.5131, 0.882, 0.6568, 0.882, 0.6568, 0.882, 0.5131, 0.8944, 0.5131, 0.8944, 0.6568, 0.8944, 0.6568, 0.8944, 0.5131, 0.9244, 0.5131, 0.9244, 0.6568, 0.9244, 0.6568, 0.9244, 0.5131, 0.9543, 0.5131, 0.9543, 0.6568, 0.9543, 0.5131, 0.9543, 0.2087, 0.9668, 0.2087, 0.9668, 0.5131, 0.9668, 0.5131, 0.9668, 0.2087, 0.9543, 0.2087, 0.9543, 0.5131, 0.9543, 0.5131, 0.9543, 0.2087, 0.9244, 0.2087, 0.9244, 0.5131, 0.9244, 0.5131, 0.9244, 0.2087, 0.8944, 0.2087, 0.8944, 0.5131, 0.8944, 0.5131, 0.8944, 0.2087, 0.882, 0.2087, 0.882, 0.5131, 0.882, 0.5131, 0.882, 0.2087, 0.8944, 0.2087, 0.8944, 0.5131, 0.8944, 0.5131, 0.8944, 0.2087, 0.9244, 0.2087, 0.9244, 0.5131, 0.9244, 0.5131, 0.9244, 0.2087, 0.9543, 0.2087, 0.9543, 0.5131, 0.9543, 0.2087, 0.9543, 0.1158, 0.9668, 0.1158, 0.9668, 0.2087, 0.9668, 0.2087, 0.9668, 0.1158, 0.9543, 0.1158, 0.9543, 0.2087, 0.9543, 0.2087, 0.9543, 0.1158, 0.9244, 0.1158, 0.9244, 0.2087, 0.9244, 0.2087, 0.9244, 0.1158, 0.8944, 0.1158, 0.8944, 0.2087, 0.8944, 0.2087, 0.8944, 0.1158, 0.882, 0.1158, 0.882, 0.2087, 0.882, 0.2087, 0.882, 0.1158, 0.8944, 0.1158, 0.8944, 0.2087, 0.8944, 0.2087, 0.8944, 0.1158, 0.9244, 0.1158, 0.9244, 0.2087, 0.9244, 0.2087, 0.9244, 0.1158, 0.9543, 0.1158, 0.9543, 0.2087, 0.9543, 0.1158, 0.9543, 0.02839, 0.9668, 0.02839, 0.9668, 0.1158, 0.9668, 0.1158, 0.9668, 0.02839, 0.9543, 0.02839, 0.9543, 0.1158, 0.9543, 0.1158, 0.9543, 0.02839, 0.9244, 0.02839, 0.9244, 0.1158, 0.9244, 0.1158, 0.9244, 0.02839, 0.8944, 0.02839, 0.8944, 0.1158, 0.8944, 0.1158, 0.8944, 0.02839, 0.882, 0.02839, 0.882, 0.1158, 0.882, 0.1158, 0.882, 0.02839, 0.8944, 0.02839, 0.8944, 0.1158, 0.8944, 0.1158, 0.8944, 0.02839, 0.9244, 0.02839, 0.9244, 0.1158, 0.9244, 0.1158, 0.9244, 0.02839, 0.9543, 0.02839, 0.9543, 0.1158, 0.9543, 0.7752, 0.9244, 0.7752, 0.9244, 0.9712, 0.9543, 0.9712, 0.9244, 0.7752, 0.8944, 0.7752, 0.8944, 0.9712, 0.9244, 0.9712, 0.8944, 0.7752, 0.882, 0.7752, 0.882, 0.9712, 0.8944, 0.9712, 0.882, 0.7752, 0.8944, 0.7752, 0.8944, 0.9712, 0.882, 0.9712, 0.8944, 0.7752, 0.9244, 0.7752, 0.9244, 0.9712, 0.8944, 0.9712, 0.9244, 0.7752, 0.9543, 0.7752, 0.9543, 0.9712, 0.9244, 0.9712, 0.9543, 0.7752, 0.9543, 0.6568, 0.9668, 0.6568, 0.9668, 0.7752, 0.9668, 0.7752, 0.9668, 0.6568, 0.9543, 0.6568, 0.9543, 0.7752, 0.9543, 0.7752, 0.9543, 0.6568, 0.9244, 0.6568, 0.9244, 0.7752, 0.9244, 0.7752, 0.9244, 0.6568, 0.8944, 0.6568, 0.8944, 0.7752, 0.8944, 0.7752, 0.8944, 0.6568, 0.882, 0.6568, 0.882, 0.7752, 0.882, 0.7752, 0.882, 0.6568, 0.8944, 0.6568, 0.8944, 0.7752, 0.8944, 0.7752, 0.8944, 0.6568, 0.9244, 0.6568, 0.9244, 0.7752, 0.9244, 0.7752, 0.9244, 0.6568, 0.9543, 0.6568, 0.9543, 0.7752, 0.9543, 0.6568, 0.9543, 0.5131, 0.9668, 0.5131, 0.9668, 0.6568, 0.9668, 0.6568, 0.9668, 0.5131, 0.9543, 0.5131, 0.9543, 0.6568, 0.9543, 0.6568, 0.9543, 0.5131, 0.9244, 0.5131, 0.9244, 0.6568, 0.9244, 0.6568, 0.9244, 0.5131, 0.8944, 0.5131, 0.8944, 0.6568, 0.8944, 0.6568, 0.8944, 0.5131, 0.882, 0.5131, 0.882, 0.6568, 0.882, 0.6568, 0.882, 0.5131, 0.8944, 0.5131, 0.8944, 0.6568, 0.8944, 0.6568, 0.8944, 0.5131, 0.9244, 0.5131, 0.9244, 0.6568, 0.9244, 0.6568, 0.9244, 0.5131, 0.9543, 0.5131, 0.9543, 0.6568, 0.9543, 0.5131, 0.9543, 0.2087, 0.9668, 0.2087, 0.9668, 0.5131, 0.9668, 0.5131, 0.9668, 0.2087, 0.9543, 0.2087, 0.9543, 0.5131, 0.9543, 0.5131, 0.9543, 0.2087, 0.9244, 0.2087, 0.9244, 0.5131, 0.9244, 0.5131, 0.9244, 0.2087, 0.8944, 0.2087, 0.8944, 0.5131, 0.8944, 0.5131, 0.8944, 0.2087, 0.882, 0.2087, 0.882, 0.5131, 0.882, 0.5131, 0.882, 0.2087, 0.8944, 0.2087, 0.8944, 0.5131, 0.8944, 0.5131, 0.8944, 0.2087, 0.9244, 0.2087, 0.9244, 0.5131, 0.9244, 0.5131, 0.9244, 0.2087, 0.9543, 0.2087, 0.9543, 0.5131])
me_cube.materials.append(mat_material)
me_cube.use_remesh_preserve_volume = False
me_cube.use_remesh_preserve_attributes = False
me_cube.use_mirror_vertex_groups = False
me_cube.update()

# ---- objects
ob_cube = bpy.data.objects.new('Cube', me_cube)
ob_lamp = bpy.data.objects.new('Lamp', light_spot)
ob_camera = bpy.data.objects.new('Camera', cam_camera)

# ---- transforms, parenting, visibility, modifiers, constraints
ob_cube.location = (0.0, 0.0, 0.0)
ob_cube.lock_rotations_4d = False
ob_cube.empty_display_type = 'ARROWS'
ob_cube.color = (0.0, 0.0, 0.0, 1.0)
ob_cube.lineart.crease_threshold = 0.0
ob_lamp.location = (4.076, 1.005, 5.904)
ob_lamp.rotation_euler = (0.6503, 0.05522, 1.866)
ob_lamp.lock_rotations_4d = False
ob_lamp.empty_display_type = 'ARROWS'
ob_lamp.color = (0.0, 0.0, 0.0, 0.0)
ob_lamp.lineart.crease_threshold = 0.0
ob_camera.location = (7.481, -6.508, 5.344)
ob_camera.rotation_euler = (1.109, 0.01082, 0.8149)
ob_camera.lock_rotations_4d = False
ob_camera.empty_display_type = 'ARROWS'
ob_camera.color = (0.0, 0.0, 0.0, 0.0)
ob_camera.display_type = 'WIRE'
ob_camera.lineart.crease_threshold = 0.0

# ---- collection membership
col_collection_1.objects.link(ob_cube)
col_collection_1.objects.link(ob_lamp)
col_collection_1.objects.link(ob_camera)

# ---- scene / render settings (as saved in the file)
scene.camera = ob_camera
scene.frame_start = 1; scene.frame_end = 250; scene.frame_set(1)
scene.render.engine = 'BLENDER_EEVEE_NEXT'
scene.render.image_settings.file_format = 'JPEG'
scene.render.image_settings.color_mode = 'RGB'
scene.render.image_settings.compression = 90
scene.render.resolution_x = 800
scene.render.resolution_y = 600
scene.render.pixel_aspect_x = 100.0
scene.render.pixel_aspect_y = 100.0
scene.render.fps = 25
scene.render.dither_intensity = 0.0
scene.render.use_compositing = False
scene.render.use_sequencer = False
scene.render.bake_margin = 2
scene.render.bake_bias = 0.0
scene.render.use_stamp_time = False
scene.render.use_stamp_date = False
scene.render.use_stamp_frame = False
scene.render.use_stamp_camera = False
scene.render.use_stamp_scene = False
scene.render.use_stamp_filename = False
scene.render.use_stamp_render_time = False
scene.render.stamp_font_size = 0
scene.cycles.use_denoising = False
scene.cycles.samples = 10
scene.cycles.sampling_pattern = 'TABULATED_SOBOL'
scene.cycles.light_sampling_threshold = 0.0
scene.cycles.use_adaptive_sampling = False
scene.cycles.use_light_tree = False
scene.cycles.blur_glossy = 0.0
scene.cycles.volume_bounces = 1
scene.cycles.pixel_filter_type = 'GAUSSIAN'
scene.cycles.sample_clamp_indirect = 0.0
scene.view_settings.view_transform = 'Raw'
bpy.context.view_layer.update()
